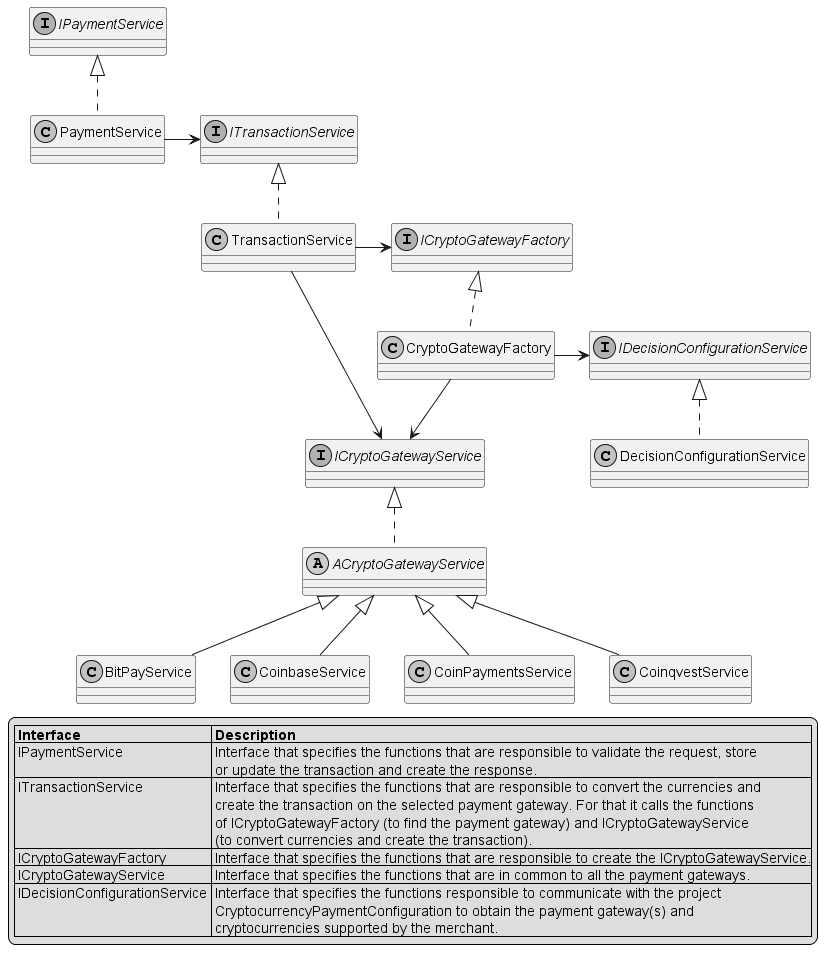

The diagram above was rendered by PlantUML. Its source (embedded in the PNG):
@startuml

'left to right direction


'skinparam backgroundcolor transparent
skinparam monochrome true

interface IPaymentService {
}

class PaymentService implements IPaymentService {
}


interface ITransactionService {
}

class TransactionService implements ITransactionService {
}


interface IDecisionConfigurationService {
}

class DecisionConfigurationService implements IDecisionConfigurationService {
}


interface ICryptoGatewayFactory {
}

class CryptoGatewayFactory implements ICryptoGatewayFactory {
}



interface ICryptoGatewayService {
}

abstract ACryptoGatewayService implements ICryptoGatewayService {
}

class BitPayService extends ACryptoGatewayService {
}

class CoinbaseService extends ACryptoGatewayService {
}

class CoinPaymentsService extends ACryptoGatewayService {
}

class CoinqvestService extends ACryptoGatewayService {
}


PaymentService -> ITransactionService
TransactionService -> ICryptoGatewayFactory
TransactionService -> ICryptoGatewayService
CryptoGatewayFactory -> IDecisionConfigurationService
CryptoGatewayFactory --> ICryptoGatewayService

legend 
|= Interface |= Description |
| IPaymentService | Interface that specifies the functions that are responsible to validate the request, store \n or update the transaction and create the response. |
| ITransactionService | Interface that specifies the functions that are responsible to convert the currencies and \n create the transaction on the selected payment gateway. For that it calls the functions \n of ICryptoGatewayFactory (to find the payment gateway) and ICryptoGatewayService \n (to convert currencies and create the transaction). |
| ICryptoGatewayFactory | Interface that specifies the functions that are responsible to create the ICryptoGatewayService.|
| ICryptoGatewayService | Interface that specifies the functions that are in common to all the payment gateways. |
| IDecisionConfigurationService | Interface that specifies the functions responsible to communicate with the project \n CryptocurrencyPaymentConfiguration to obtain the payment gateway(s) and \n cryptocurrencies supported by the merchant. |
endlegend

@enduml